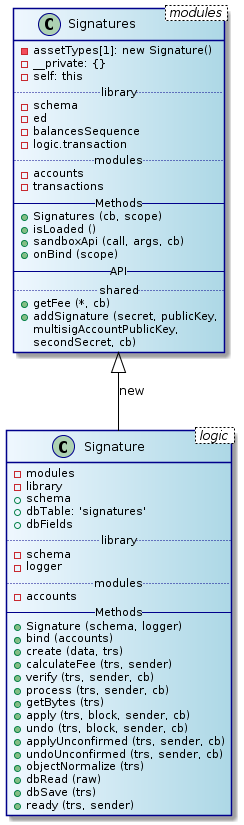

The diagram above was rendered by PlantUML. Its source (embedded in the PNG):
@startuml
skinparam class {
	BackgroundColor AliceBlue|LightBlue
	ArrowColor Black
	BorderColor DarkBlue
}
class Signatures < modules > {
  - assetTypes[1]: new Signature()
  - __private: {}
  - self: this
  .. library ..
  - schema
  - ed
  - balancesSequence
  - logic.transaction
  .. modules ..
  - accounts
  - transactions
  -- Methods --
  + Signatures (cb, scope)
  + isLoaded ()
  + sandboxApi (call, args, cb)
  + onBind (scope)
  -- API --
  .. shared ..
  + getFee (*, cb)
  + addSignature (secret, publicKey,
  multisigAccountPublicKey,
  secondSecret, cb)
}
class Signature < logic > {
  - modules
  - library
  + schema
  + dbTable: 'signatures'
  + dbFields
  .. library ..
  - schema
  - logger
  .. modules ..
  - accounts
  -- Methods --
  + Signature (schema, logger)
  + bind (accounts)
  + create (data, trs)
  + calculateFee (trs, sender)
  + verify (trs, sender, cb)
  + process (trs, sender, cb)
  + getBytes (trs)
  + apply (trs, block, sender, cb)
  + undo (trs, block, sender, cb)
  + applyUnconfirmed (trs, sender, cb)
  + undoUnconfirmed (trs, sender, cb)
  + objectNormalize (trs)
  + dbRead (raw)
  + dbSave (trs)
  + ready (trs, sender)
}

Signatures ^-- Signature : new
@enduml